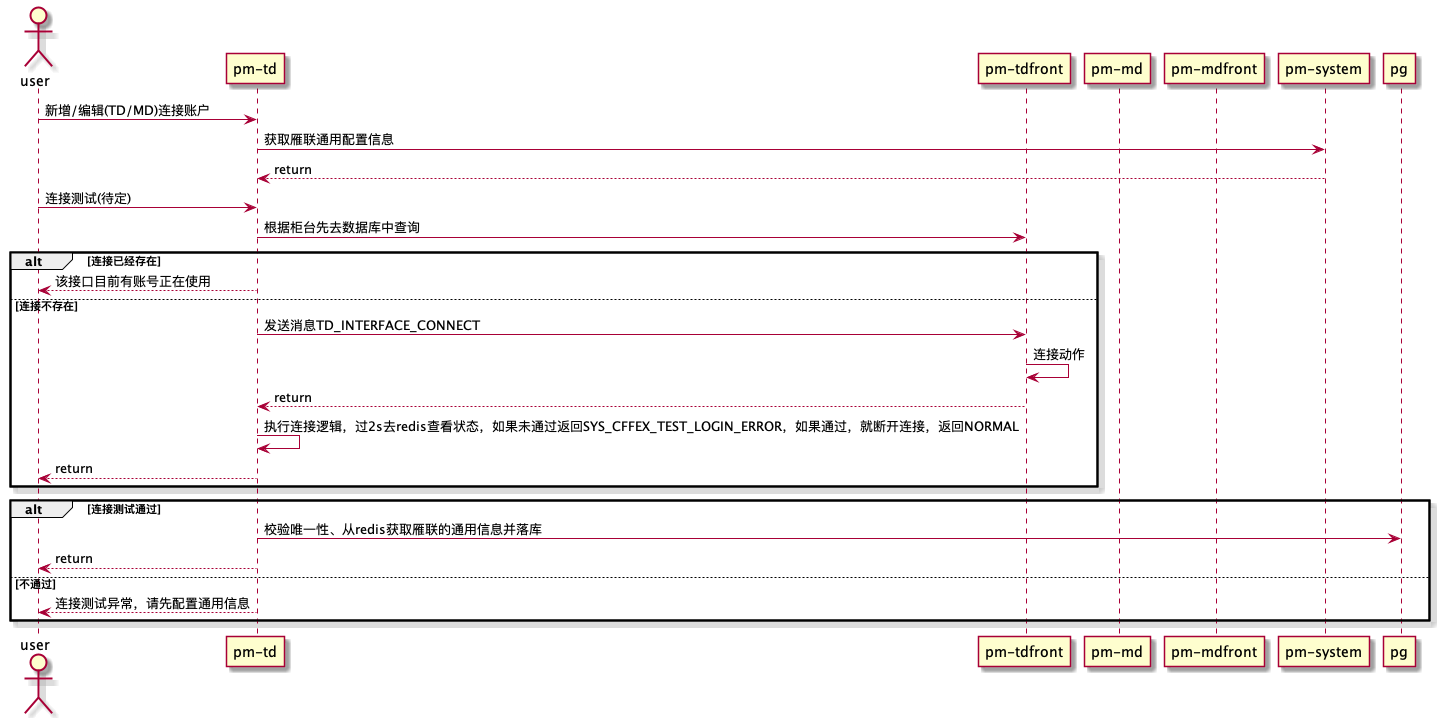

The diagram above was rendered by PlantUML. Its source (embedded in the PNG):
@startuml
skin rose
actor user
participant "pm-td" as td
participant "pm-tdfront" as tdfront
participant "pm-md" as md
participant "pm-mdfront" as mdfront
participant "pm-system" as system
participant pg

user -> td : 新增/编辑(TD/MD)连接账户
td -> system : 获取雁联通用配置信息
system --> td : return
user -> td : 连接测试(待定) 
td -> tdfront : 根据柜台先去数据库中查询
  alt 连接已经存在
     td --> user : 该接口目前有账号正在使用
  else 连接不存在
     td -> tdfront: 发送消息TD_INTERFACE_CONNECT
     tdfront-> tdfront : 连接动作
     tdfront --> td : return
     td -> td : 执行连接逻辑，过2s去redis查看状态，如果未通过返回SYS_CFFEX_TEST_LOGIN_ERROR，如果通过，就断开连接，返回NORMAL
     td --> user : return
  end
alt 连接测试通过
  td -> pg:校验唯一性、从redis获取雁联的通用信息并落库
  td --> user : return
else 不通过
  td --> user: 连接测试异常，请先配置通用信息
end
@enduml